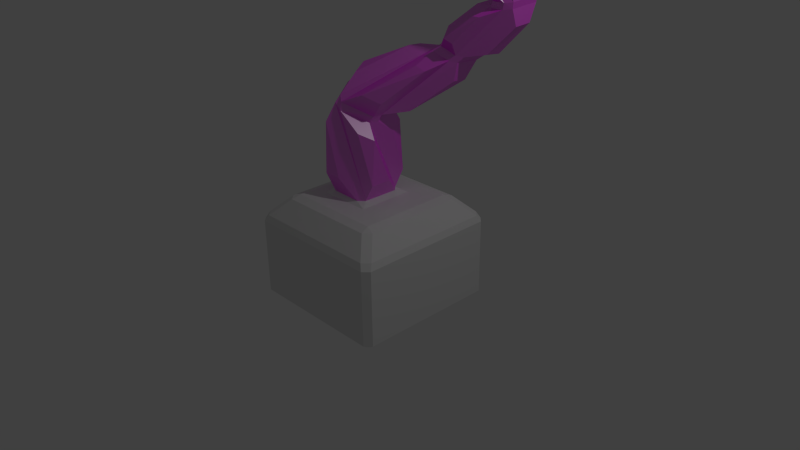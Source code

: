 # Source: neke.blend  (saved by Blender 2.72.0; exported with 4.5.12 LTS)
import bpy
from mathutils import Matrix  # noqa: F401  (used for matrix-valued properties, if any)

bpy.ops.wm.read_factory_settings(use_empty=True)
scene = bpy.context.scene
scene.name = 'Scene'

# ---- collections
col_collection_1 = bpy.data.collections.new('Collection 1'); scene.collection.children.link(col_collection_1)

# ---- images (referenced by path relative to the original .blend; pixels are not part of the script)
import os
ASSET_DIR = os.environ.get("B2B_ASSET_DIR", "")  # directory of the original .blend (textures are referenced by path, not embedded)
HERE = os.path.dirname(os.path.abspath(__file__))  # packed textures are extracted next to this script under _unpacked/

def load_image(name, relpath, width, height, colorspace="sRGB"):
    """Load a texture the original file referenced (path relative to the .blend, or extracted next to this script)."""
    p = next((c for c in (os.path.join(HERE, relpath), os.path.join(ASSET_DIR, relpath)) if relpath and os.path.exists(c)), "")
    if p:
        img = bpy.data.images.load(p, check_existing=True)
        img.name = name
    else:  # same state as the original file: an image datablock whose file is absent (Cycles renders it pink)
        img = bpy.data.images.new(name, width, height)
        img.source = "FILE"
        img.filepath = "//" + (relpath or name)
    img.colorspace_settings.name = colorspace
    return img
img_neke_png = load_image('neke.png', 'neke.png', 1024, 1024, 'sRGB')

# ---- materials (node trees are filled in below, after node groups)
mat_material = bpy.data.materials.new('Material')
mat_material.alpha_threshold = 0.0
mat_material.preview_render_type = 'FLAT'
mat_material.roughness = 0.5
mat_mramor = bpy.data.materials.new('mramor')
mat_mramor.alpha_threshold = 0.0
mat_mramor.roughness = 0.5

# ---- material node trees
mat_material.use_nodes = True; mat_material.node_tree.nodes.clear()
_N = mat_material.node_tree.nodes; _L = mat_material.node_tree.links
n0 = _N.new('ShaderNodeAddShader'); n0.name = 'Add Shader'; n0.location = (648, 381)
n1 = _N.new('ShaderNodeOutputMaterial'); n1.name = 'Material Output'; n1.location = (1302, 109)
n2 = _N.new('ShaderNodeBsdfDiffuse'); n2.name = 'Diffuse BSDF'; n2.location = (642, 233)
n2.inputs[1].default_value = 0.45
n3 = _N.new('ShaderNodeBsdfAnisotropic'); n3.name = 'Glossy BSDF'; n3.location = (369, 528)
n3.distribution = 'GGX'
n3.inputs[1].default_value = 0.4472
n4 = _N.new('ShaderNodeVolumeAbsorption'); n4.name = 'Volume Absorption'; n4.location = (374, 356)
n4.inputs[1].default_value = 2.0
n5 = _N.new('ShaderNodeMixShader'); n5.name = 'Mix Shader'; n5.location = (983, 276)
n5.inputs[0].default_value = 0.65
n6 = _N.new('ShaderNodeRGBToBW'); n6.name = 'RGB to BW'; n6.location = (469, -71)
n7 = _N.new('ShaderNodeTexImage'); n7.name = 'Image Texture'; n7.location = (-4, 252)
n7.width = 140
n7.image = img_neke_png
n8 = _N.new('ShaderNodeBrightContrast'); n8.name = 'Bright/Contrast'; n8.location = (685, -40)
n8.inputs[2].default_value = -3.6
n9 = _N.new('ShaderNodeDisplacement'); n9.name = 'Displacement'; n9.location = (0, 0)
n9.inputs[1].default_value = 0.0
n9.inputs[2].default_value = 0.1
_L.new(n7.outputs[0], n2.inputs[0])
_L.new(n5.outputs[0], n1.inputs[0])
_L.new(n3.outputs[0], n0.inputs[0])
_L.new(n4.outputs[0], n0.inputs[1])
_L.new(n7.outputs[0], n4.inputs[0])
_L.new(n0.outputs[0], n5.inputs[1])
_L.new(n2.outputs[0], n5.inputs[2])
_L.new(n7.outputs[0], n6.inputs[0])
_L.new(n6.outputs[0], n8.inputs[0])
_L.new(n8.outputs[0], n9.inputs[0])
_L.new(n9.outputs[0], n1.inputs[2])
n1.is_active_output = True
mat_mramor.use_nodes = True; mat_mramor.node_tree.nodes.clear()
_N = mat_mramor.node_tree.nodes; _L = mat_mramor.node_tree.links
n0 = _N.new('ShaderNodeOutputMaterial'); n0.name = 'Material Output'; n0.location = (300, 300)
n1 = _N.new('ShaderNodeBsdfDiffuse'); n1.name = 'Diffuse BSDF'; n1.location = (10, 300)
_L.new(n1.outputs[0], n0.inputs[0])
n0.is_active_output = True

# ---- world
world_world = bpy.data.worlds.new('World'); scene.world = world_world
world_world.color = (0.05088, 0.05088, 0.05088)
world_world.use_sun_shadow = False
world_world.sun_shadow_jitter_overblur = 0.0
world_world.cycles.sampling_method = 'MANUAL'
world_world.cycles.sample_map_resolution = 256

# ---- cameras
cam_camera = bpy.data.cameras.new('Camera')
cam_camera.clip_end = 100.0
cam_camera.lens = 35.0
cam_camera.sensor_width = 32.0
cam_camera.sensor_height = 18.0
cam_camera.ortho_scale = 7.314
cam_camera.dof.focus_distance = 0.0

# ---- lights
light_lamp = bpy.data.lights.new('Lamp', 'POINT')
light_lamp.transmission_factor = 0.0
light_lamp.cutoff_distance = 30.0
light_lamp.energy = 100.0
light_lamp.shadow_buffer_clip_start = 1.001
light_lamp.shadow_soft_size = 0.1
light_lamp.shadow_maximum_resolution = 0.006
light_lamp.use_absolute_resolution = True
light_lamp.cycles.use_multiple_importance_sampling = False

# ---- meshes
me_cube_001 = bpy.data.meshes.new('Cube.001')
me_cube_001.from_pydata([(-0.9203, -0.9203, -1.0), (-0.9203, -1.0, -0.9203), (-1.0, -0.9203, -0.9203), (-1.0, 0.9203, -0.9203), (-0.9203, 1.0, -0.9203), (-0.9203, 0.9203, -1.0), (0.9203, 1.0, -0.9203), (1.0, 0.9203, -0.9203), (0.9203, 0.9203, -1.0), (1.0, -0.9203, -0.9203), (0.9203, -1.0, -0.9203), (0.9203, -0.9203, -1.0), (-1.0, -0.9203, 0.9203), (-0.9203, -1.0, 0.9203), (-0.8744, -0.9625, 1.07), (-0.9625, -0.8744, 1.07), (-1.0, 0.9203, 0.9203), (-0.9625, 0.8744, 1.07), (-0.8744, 0.9625, 1.07), (-0.9203, 1.0, 0.9203), (0.9203, 1.0, 0.9203), (0.8744, 0.9625, 1.07), (0.9625, 0.8744, 1.07), (1.0, 0.9203, 0.9203), (1.0, -0.9203, 0.9203), (0.9625, -0.8744, 1.07), (0.8744, -0.9625, 1.07), (0.9203, -1.0, 0.9203), (-0.6295, -0.6295, 1.545), (-0.7467, -0.6586, 1.475), (-0.6586, -0.7467, 1.475), (-0.6586, 0.7467, 1.475), (-0.7467, 0.6586, 1.475), (-0.6295, 0.6295, 1.545), (0.7467, 0.6586, 1.475), (0.6586, 0.7467, 1.475), (0.6295, 0.6295, 1.545), (0.6586, -0.7467, 1.475), (0.7467, -0.6586, 1.475), (0.6295, -0.6295, 1.545), (0.5476, 0.5056, 4.889), (0.6189, 0.5643, 5.0), (0.5483, 0.6434, 5.008), (0.4754, 0.588, 4.891), (0.8832, 0.5578, 4.736), (0.9476, 0.5936, 4.862), (0.8796, 0.5302, 4.904), (0.8153, 0.4939, 4.778), (0.8755, 1.023, 4.79), (0.9442, 0.9436, 4.782), (0.8643, 0.9042, 4.667), (0.7886, 0.9843, 4.675), (0.5439, 0.9933, 4.928), (0.6129, 1.057, 4.887), (0.5319, 0.993, 4.787), (0.4544, 0.9125, 4.83), (-0.3866, -0.004426, 4.05), (-0.3372, 0.06955, 4.182), (-0.3323, 0.1748, 4.168), (-0.3753, 0.1168, 4.036), (0.002925, 0.4159, 3.744), (-0.06043, 0.3783, 3.609), (-0.1367, 0.3956, 3.705), (-0.06699, 0.4357, 3.829), (0.1719, 0.03048, 3.521), (0.1614, -0.08031, 3.519), (0.1083, -0.1039, 3.373), (0.1371, 0.01117, 3.37), (-0.1022, -0.3648, 3.673), (-0.1082, -0.3481, 3.862), (-0.1717, -0.2982, 3.975), (-0.1955, -0.3617, 3.82), (0.2493, -0.3659, 1.545), (0.1549, -0.2384, 1.618), (0.08084, -0.3118, 1.618), (0.09243, 0.3086, 1.617), (0.1656, 0.2335, 1.618), (0.2493, 0.3787, 1.545), (-0.4582, 0.3787, 1.545), (-0.4092, 0.2543, 1.617), (-0.335, 0.3277, 1.618), (-0.3473, -0.2972, 1.618), (-0.4205, -0.2231, 1.618), (-0.4582, -0.3659, 1.545), (1.186, 0.753, 5.894), (1.196, 0.7648, 6.036), (1.131, 0.8517, 6.038), (1.112, 0.8507, 5.904), (1.468, 0.7805, 5.946), (1.475, 0.7796, 6.082), (1.394, 0.7226, 6.062), (1.375, 0.7202, 5.917), (1.445, 1.216, 6.143), (1.511, 1.129, 6.139), (1.505, 1.129, 6.002), (1.429, 1.221, 5.998), (1.167, 1.201, 6.095), (1.246, 1.258, 6.117), (1.238, 1.255, 5.974), (1.15, 1.198, 5.959), (0.2231, 0.4921, 8.933), (0.268, 0.3887, 8.931), (0.2618, 0.4479, 9.026), (0.2754, 0.3867, 8.934), (0.3512, 0.4194, 8.981), (0.2635, 0.447, 9.027), (0.2826, 0.5314, 9.058), (0.37, 0.511, 9.014), (0.325, 0.6135, 9.016), (0.2809, 0.5323, 9.057), (0.318, 0.6155, 9.013), (0.2419, 0.5836, 8.966), (0.552, 0.2259, 4.68), (0.7695, 0.4466, 5.252), (0.5364, 0.7696, 5.34), (0.2404, 0.4264, 4.945), (0.821, 0.5731, 4.308), (1.202, 0.6974, 4.968), (0.9205, 0.4268, 5.196), (0.707, 0.2192, 4.616), (0.9613, 1.223, 4.988), (1.2, 0.9001, 4.921), (0.8101, 0.7736, 4.269), (0.4704, 0.9724, 4.501), (0.5338, 0.9722, 5.294), (0.8093, 1.243, 5.044), (0.3217, 0.9774, 4.566), (0.2283, 0.6143, 4.91), (-0.3931, -0.2393, 3.517), (-0.2301, 0.1261, 4.534), (-0.1788, 0.5036, 4.208), (-0.5061, 0.1758, 3.502), (0.3113, 0.4909, 3.734), (0.03014, 0.4596, 3.168), (-0.3679, 0.3373, 3.309), (-0.02511, 0.6547, 4.011), (0.4091, 0.2677, 3.605), (0.3284, -0.1133, 3.887), (0.2473, -0.1524, 3.048), (0.1445, 0.247, 3.03), (0.1254, -0.3035, 3.222), (0.1723, -0.2684, 4.086), (-0.1343, -0.08681, 4.414), (-0.2825, -0.4462, 3.384), (0.2743, -0.2303, 2.032), (-0.1225, -0.4173, 2.109), (0.1187, 0.4192, 2.014), (0.2805, 0.04299, 2.032), (-0.5257, 0.2555, 2.101), (-0.1289, 0.4303, 2.015), (-0.3704, -0.4089, 2.108), (-0.5323, -0.02102, 2.101), (1.098, 0.5558, 5.769), (0.9939, 0.5301, 6.596), (0.7981, 0.8494, 6.579), (0.8629, 0.8897, 5.859), (1.504, 0.8056, 5.596), (1.389, 0.7216, 6.797), (1.109, 0.5057, 6.611), (1.208, 0.5368, 5.783), (1.214, 1.242, 6.82), (1.409, 0.9237, 6.83), (1.525, 1.007, 5.628), (1.282, 1.338, 5.687), (0.8189, 1.052, 6.612), (1.098, 1.266, 6.805), (1.171, 1.357, 5.674), (0.8847, 1.091, 5.891), (0.2721, 0.6412, 8.255), (0.4566, 0.3123, 8.272), (0.4609, 0.3112, 8.274), (0.738, 0.513, 8.476), (0.7489, 0.566, 8.495), (0.565, 0.8933, 8.484), (0.561, 0.8944, 8.483), (0.283, 0.6941, 8.275)], [], [(0, 5, 8, 11), (23, 24, 9, 7), (14, 26, 37, 30), (19, 20, 6, 4), (27, 13, 1, 10), (17, 15, 29, 32), (28, 39, 72, 83), (39, 36, 77, 72), (25, 22, 34, 38), (21, 18, 31, 35), (0, 1, 2), (3, 4, 5), (6, 7, 8), (9, 10, 11), (12, 13, 14, 15), (16, 17, 18, 19), (20, 21, 22, 23), (24, 25, 26, 27), (28, 29, 30), (31, 32, 33), (34, 35, 36), (37, 38, 39), (1, 13, 12, 2), (15, 17, 16, 12), (19, 4, 3, 16), (5, 0, 2, 3), (18, 21, 20, 19), (23, 7, 6, 20), (8, 5, 4, 6), (22, 25, 24, 23), (27, 10, 9, 24), (11, 8, 7, 9), (26, 14, 13, 27), (0, 11, 10, 1), (28, 33, 32, 29), (33, 36, 35, 31), (36, 39, 38, 34), (39, 28, 30, 37), (29, 15, 14, 30), (25, 38, 37, 26), (21, 35, 34, 22), (17, 32, 31, 18), (12, 16, 3, 2), (36, 33, 78, 77), (33, 28, 83, 78), (95, 48, 120, 163), (40, 69, 141, 112), (50, 44, 116, 122), (98, 95, 163, 166), (57, 70, 142, 129), (64, 60, 132, 136), (86, 100, 168, 154), (49, 94, 162, 121), (68, 73, 144, 140), (58, 54, 126, 130), (45, 49, 121, 117), (81, 74, 145, 150), (103, 101, 169, 170), (102, 105, 106, 109), (92, 97, 165, 160), (54, 51, 123, 126), (40, 41, 42, 43), (44, 45, 46, 47), (48, 49, 50, 51), (52, 53, 54, 55), (56, 57, 58, 59), (60, 61, 62, 63), (64, 65, 66, 67), (68, 69, 70, 71), (72, 73, 74), (75, 76, 77), (78, 79, 80), (81, 82, 83), (84, 85, 86, 87), (88, 89, 90, 91), (92, 93, 94, 95), (96, 97, 98, 99), (100, 101, 102), (103, 104, 105), (106, 107, 108), (109, 110, 111), (49, 45, 44, 50), (65, 69, 68, 66), (46, 41, 40, 47), (53, 48, 51, 54), (70, 57, 56, 71), (61, 80, 79, 62), (81, 56, 59, 82), (71, 74, 73, 68), (75, 67, 66, 76), (58, 63, 62, 59), (42, 52, 55, 43), (74, 81, 83, 72), (80, 75, 77, 78), (82, 79, 78, 83), (76, 73, 72, 77), (60, 64, 67, 61), (47, 65, 64, 44), (63, 51, 50, 60), (57, 55, 54, 58), (69, 40, 43, 70), (93, 89, 88, 94), (90, 85, 84, 91), (97, 92, 95, 98), (86, 96, 99, 87), (98, 53, 52, 99), (41, 84, 87, 42), (94, 49, 48, 95), (45, 88, 91, 46), (106, 105, 104, 107), (105, 102, 101, 103), (109, 106, 108, 110), (102, 109, 111, 100), (110, 97, 96, 111), (85, 101, 100, 86), (107, 93, 92, 108), (89, 104, 103, 90), (101, 85, 153, 169), (153, 158, 170, 169), (120, 125, 166, 163), (146, 149, 133, 139), (144, 147, 138, 140), (148, 151, 131, 134), (117, 121, 162, 156), (150, 145, 143, 128), (141, 137, 119, 112), (124, 114, 155, 167), (157, 161, 172, 171), (135, 130, 126, 123), (129, 142, 115, 127), (136, 132, 122, 116), (164, 154, 168, 175), (160, 165, 174, 173), (113, 118, 159, 152), (67, 75, 146, 139), (93, 107, 172, 161), (61, 67, 139, 133), (96, 86, 154, 164), (71, 56, 128, 143), (110, 108, 173, 174), (75, 80, 149, 146), (69, 65, 137, 141), (70, 43, 115, 142), (76, 66, 138, 147), (88, 45, 117, 156), (108, 92, 160, 173), (65, 47, 119, 137), (80, 61, 133, 149), (87, 99, 167, 155), (66, 68, 140, 138), (89, 93, 161, 157), (63, 58, 130, 135), (46, 91, 159, 118), (104, 89, 157, 171), (44, 64, 136, 116), (62, 79, 148, 134), (53, 98, 166, 125), (100, 111, 175, 168), (79, 82, 151, 148), (41, 46, 118, 113), (94, 88, 156, 162), (59, 62, 134, 131), (90, 103, 170, 158), (51, 63, 135, 123), (56, 81, 150, 128), (99, 52, 124, 167), (97, 110, 174, 165), (47, 40, 112, 119), (85, 90, 158, 153), (107, 104, 171, 172), (52, 42, 114, 124), (60, 50, 122, 132), (82, 59, 131, 151), (84, 41, 113, 152), (111, 96, 164, 175), (73, 76, 147, 144), (48, 53, 125, 120), (91, 84, 152, 159), (43, 55, 127, 115), (55, 57, 129, 127), (74, 71, 143, 145), (42, 87, 155, 114)])
me_cube_001.polygons.foreach_set('material_index', [1, 1, 1, 1, 1, 1, 1, 1, 1, 1, 1, 1, 1, 1, 1, 1, 1, 1, 1, 1, 1, 1, 1, 1, 1, 1, 1, 1, 1, 1, 1, 1, 1, 1, 1, 1, 1, 1, 1, 1, 1, 1, 1, 1, 1, 0, 0, 0, 0, 0, 0, 0, 0, 0, 0, 0, 0, 0, 0, 0, 0, 0, 0, 0, 0, 0, 0, 0, 0, 1, 1, 1, 1, 0, 0, 0, 0, 0, 0, 0, 0, 0, 0, 0, 0, 0, 0, 0, 0, 0, 0, 0, 1, 1, 1, 1, 0, 0, 0, 0, 0, 0, 0, 0, 0, 0, 0, 0, 0, 0, 0, 0, 0, 0, 0, 0, 0, 0, 0, 0, 0, 0, 0, 0, 0, 0, 0, 0, 0, 0, 0, 0, 0, 0, 0, 0, 0, 0, 0, 0, 0, 0, 0, 0, 0, 0, 0, 0, 0, 0, 0, 0, 0, 0, 0, 0, 0, 0, 0, 0, 0, 0, 0, 0, 0, 0, 0, 0, 0, 0, 0, 0, 0, 0, 0, 0, 0, 0, 0, 0, 0, 0])
_uv = me_cube_001.uv_layers.new(name='UVMap')
_uv.uv.foreach_set('vector', [0.0, 0.0, 1.0, 0.0, 1.0, 1.0, 0.0, 1.0, 0.0, 0.0, 1.0, 0.0, 1.0, 1.0, 0.0, 1.0, 0.0, 0.0, 1.0, 0.0, 1.0, 1.0, 0.0, 1.0, 0.0, 0.0, 1.0, 0.0, 1.0, 1.0, 0.0, 1.0, 0.0, 0.0, 1.0, 0.0, 1.0, 1.0, 0.0, 1.0, 0.0, 0.0, 1.0, 0.0, 1.0, 1.0, 0.0, 1.0, 0.0, 0.0, 1.0, 0.0, 1.0, 1.0, 0.0, 1.0, 0.0, 0.0, 1.0, 0.0, 1.0, 1.0, 0.0, 1.0, 0.0, 0.0, 1.0, 0.0, 1.0, 1.0, 0.0, 1.0, 0.0, 0.0, 1.0, 0.0, 1.0, 1.0, 0.0, 1.0, 0.0, 0.0, 1.0, 0.0, 1.0, 1.0, 0.0, 0.0, 1.0, 0.0, 1.0, 1.0, 0.0, 0.0, 1.0, 0.0, 1.0, 1.0, 0.0, 0.0, 1.0, 0.0, 1.0, 1.0, 0.0, 0.0, 1.0, 0.0, 1.0, 1.0, 0.0, 1.0, 0.0, 0.0, 1.0, 0.0, 1.0, 1.0, 0.0, 1.0, 0.0, 0.0, 1.0, 0.0, 1.0, 1.0, 0.0, 1.0, 0.0, 0.0, 1.0, 0.0, 1.0, 1.0, 0.0, 1.0, 0.0, 0.0, 1.0, 0.0, 1.0, 1.0, 0.0, 0.0, 1.0, 0.0, 1.0, 1.0, 0.0, 0.0, 1.0, 0.0, 1.0, 1.0, 0.0, 0.0, 1.0, 0.0, 1.0, 1.0, 0.0, 0.0, 1.0, 0.0, 1.0, 1.0, 0.0, 1.0, 0.0, 0.0, 1.0, 0.0, 1.0, 1.0, 0.0, 1.0, 0.0, 0.0, 1.0, 0.0, 1.0, 1.0, 0.0, 1.0, 0.0, 0.0, 1.0, 0.0, 1.0, 1.0, 0.0, 1.0, 0.0, 0.0, 1.0, 0.0, 1.0, 1.0, 0.0, 1.0, 0.0, 0.0, 1.0, 0.0, 1.0, 1.0, 0.0, 1.0, 0.0, 0.0, 1.0, 0.0, 1.0, 1.0, 0.0, 1.0, 0.0, 0.0, 1.0, 0.0, 1.0, 1.0, 0.0, 1.0, 0.0, 0.0, 1.0, 0.0, 1.0, 1.0, 0.0, 1.0, 0.0, 0.0, 1.0, 0.0, 1.0, 1.0, 0.0, 1.0, 0.0, 0.0, 1.0, 0.0, 1.0, 1.0, 0.0, 1.0, 0.0, 0.0, 1.0, 0.0, 1.0, 1.0, 0.0, 1.0, 0.0, 0.0, 1.0, 0.0, 1.0, 1.0, 0.0, 1.0, 0.0, 0.0, 1.0, 0.0, 1.0, 1.0, 0.0, 1.0, 0.0, 0.0, 1.0, 0.0, 1.0, 1.0, 0.0, 1.0, 0.0, 0.0, 1.0, 0.0, 1.0, 1.0, 0.0, 1.0, 0.0, 0.0, 1.0, 0.0, 1.0, 1.0, 0.0, 1.0, 0.0, 0.0, 1.0, 0.0, 1.0, 1.0, 0.0, 1.0, 0.0, 0.0, 1.0, 0.0, 1.0, 1.0, 0.0, 1.0, 0.0, 0.0, 1.0, 0.0, 1.0, 1.0, 0.0, 1.0, 0.0, 0.0, 1.0, 0.0, 1.0, 1.0, 0.0, 1.0, 0.0, 0.0, 1.0, 0.0, 1.0, 1.0, 0.0, 1.0, 0.0, 0.0, 1.0, 0.0, 1.0, 1.0, 0.0, 1.0, 0.119, 0.7645, 0.119, 0.97, 0.09311, 0.9327, 0.09311, 0.8137, 0.3495, 0.6873, 0.3539, 0.9102, 0.3257, 0.8622, 0.3232, 0.7331, 0.4302, 0.5408, 0.4848, 0.5319, 0.4793, 0.5965, 0.4477, 0.6016, 0.02877, 0.3227, 0.0004275, 0.3279, 0.01625, 0.2808, 0.03266, 0.2778, 0.7955, 0.5487, 0.7411, 0.5925, 0.7508, 0.5188, 0.7823, 0.4934, 0.9132, 0.8254, 0.9132, 0.8974, 0.8642, 0.8889, 0.8642, 0.8472, 0.9494, 0.9417, 0.9494, 0.4739, 0.9723, 0.5764, 0.9723, 0.8473, 0.09311, 0.7645, 0.09311, 0.9724, 0.06701, 0.9194, 0.06701, 0.799, 0.5445, 0.3165, 0.6469, 0.01458, 0.6531, 0.08043, 0.5937, 0.2553, 0.6805, 0.7035, 0.6836, 0.9019, 0.6548, 0.866, 0.6531, 0.7511, 0.4799, 0.5101, 0.4245, 0.5199, 0.4309, 0.4862, 0.463, 0.4805, 0.5691, 0.0, 0.6339, 0.01243, 0.5862, 0.08025, 0.5487, 0.07305, 0.4011, 0.01403, 0.4023, 0.01442, 0.3823, 0.1169, 0.3816, 0.1166, 0.6525, 0.5019, 0.6522, 0.5019, 0.6522, 0.488, 0.6525, 0.488, 0.0, 0.35, 0.0295, 0.3444, 0.06178, 0.4475, 0.0447, 0.4508, 0.1269, 0.1298, 0.08588, 0.1156, 0.1329, 0.08525, 0.1567, 0.09349, 0.3495, 0.6873, 0.3458, 0.6667, 0.3621, 0.6632, 0.3663, 0.684, 0.3509, 0.6632, 0.3388, 0.6446, 0.3502, 0.6372, 0.3624, 0.6557, 0.7335, 0.01844, 0.7172, 0.01685, 0.7229, 0.0, 0.7401, 0.001524, 0.1271, 0.1513, 0.1144, 0.1468, 0.1269, 0.1298, 0.1413, 0.1342, 0.6873, 0.6706, 0.6937, 0.6937, 0.6805, 0.7035, 0.6725, 0.6825, 0.6263, 0.5536, 0.6142, 0.5739, 0.6038, 0.5582, 0.6168, 0.5396, 0.7652, 0.2753, 0.7478, 0.2737, 0.7452, 0.2497, 0.7634, 0.2517, 0.5445, 0.3165, 0.5384, 0.3448, 0.5265, 0.36, 0.526, 0.3359, 0.0, 0.0, 1.0, 0.0, 1.0, 1.0, 0.0, 0.0, 1.0, 0.0, 1.0, 1.0, 0.0, 0.0, 1.0, 0.0, 1.0, 1.0, 0.0, 0.0, 1.0, 0.0, 1.0, 1.0, 0.8401, 0.4406, 0.84, 0.4188, 0.8569, 0.418, 0.8592, 0.4385, 0.2418, 0.4852, 0.2392, 0.4645, 0.2532, 0.4664, 0.2578, 0.4885, 0.6817, 0.2211, 0.665, 0.2204, 0.6662, 0.1994, 0.6847, 0.1991, 0.0426, 0.3393, 0.0295, 0.3444, 0.02877, 0.3227, 0.04343, 0.3184, 0.8939, 0.01385, 0.877, 0.01559, 0.8844, 0.0001067, 0.4011, 0.01403, 0.3882, 0.007812, 0.4006, 0.0, 0.9101, 0.5728, 0.9069, 0.5578, 0.9232, 0.564, 0.6933, 0.916, 0.685, 0.9272, 0.676, 0.9173, 0.4245, 0.5199, 0.4799, 0.5101, 0.4848, 0.5319, 0.4302, 0.5408, 0.5955, 0.3013, 0.5384, 0.3448, 0.5445, 0.3165, 0.5912, 0.2777, 0.3502, 0.6372, 0.3887, 0.62, 0.4023, 0.636, 0.3624, 0.6557, 0.1144, 0.1468, 0.07324, 0.1347, 0.08588, 0.1156, 0.1269, 0.1298, 0.7411, 0.5925, 0.7955, 0.5487, 0.7953, 0.5716, 0.7401, 0.6181, 0.6142, 0.5739, 0.5499, 0.8745, 0.5367, 0.8746, 0.6038, 0.5582, 0.8393, 0.4934, 0.8393, 0.8648, 0.8259, 0.867, 0.8231, 0.4949, 0.526, 0.3359, 0.6339, 0.01243, 0.6469, 0.01458, 0.5445, 0.3165, 0.8264, 0.0, 0.7634, 0.2517, 0.7452, 0.2497, 0.815, 0.003665, 0.5731, 0.488, 0.6168, 0.5396, 0.6038, 0.5582, 0.5637, 0.5082, 0.676, 0.9061, 0.676, 0.9611, 0.6535, 0.9525, 0.6531, 0.9019, 0.0, 0.0, 1.0, 0.0, 1.0, 1.0, 0.0, 1.0, 0.0, 0.0, 1.0, 0.0, 1.0, 1.0, 0.0, 1.0, 0.0, 0.0, 1.0, 0.0, 1.0, 1.0, 0.0, 1.0, 0.0, 0.0, 1.0, 0.0, 1.0, 1.0, 0.0, 1.0, 0.3008, 0.9281, 0.2392, 0.8982, 0.2401, 0.8753, 0.3032, 0.9077, 0.8292, 0.4934, 0.7478, 0.2737, 0.7652, 0.2753, 0.84, 0.4915, 0.426, 0.9111, 0.4269, 0.7213, 0.442, 0.7226, 0.442, 0.9114, 0.6937, 0.6937, 0.6937, 0.8926, 0.6836, 0.9019, 0.6805, 0.7035, 0.3539, 0.9102, 0.3495, 0.6873, 0.3663, 0.684, 0.3663, 0.9008, 0.4034, 0.2936, 0.4577, 0.3056, 0.4565, 0.3255, 0.4023, 0.3136, 0.2532, 0.4664, 0.2833, 0.4685, 0.2867, 0.4901, 0.2578, 0.4885, 0.0295, 0.3444, 0.0, 0.35, 0.0004275, 0.3279, 0.02877, 0.3227, 0.5041, 0.9571, 0.5039, 0.9028, 0.5234, 0.9061, 0.5234, 0.9601, 0.02877, 0.3227, 0.1144, 0.1468, 0.1271, 0.1513, 0.04343, 0.3184, 0.8774, 0.592, 0.8401, 0.4406, 0.8592, 0.4385, 0.8939, 0.5906, 0.6662, 0.1994, 0.7172, 0.01685, 0.7335, 0.01844, 0.6847, 0.1991, 0.3388, 0.6446, 0.2418, 0.4852, 0.2578, 0.4885, 0.3502, 0.6372, 0.9101, 0.5728, 0.8982, 0.573, 0.8939, 0.5578, 0.9069, 0.5578, 0.8841, 0.0, 0.8844, 0.0001067, 0.877, 0.01559, 0.876, 0.01501, 0.9103, 0.5729, 0.9101, 0.5728, 0.9232, 0.564, 0.9237, 0.5647, 0.6933, 0.9019, 0.6933, 0.916, 0.676, 0.9173, 0.6762, 0.9022, 0.2274, 0.764, 0.0295, 0.3444, 0.0426, 0.3393, 0.2392, 0.7555, 0.84, 0.4188, 0.877, 0.01559, 0.8939, 0.01385, 0.8569, 0.418, 0.7242, 0.6701, 0.665, 0.2204, 0.6817, 0.2211, 0.7401, 0.6706, 0.2392, 0.4645, 0.3882, 0.007812, 0.4011, 0.01403, 0.2532, 0.4664, 0.9243, 0.9362, 0.9243, 0.4684, 0.9494, 0.5627, 0.9494, 0.8336, 0.3133, 0.3798, 0.2959, 0.3786, 0.3816, 0.1166, 0.3823, 0.1169, 0.05841, 0.1689, 0.08227, 0.176, 0.03266, 0.2778, 0.01625, 0.2808, 0.273, 0.6636, 0.3032, 0.6632, 0.2972, 0.8395, 0.2607, 0.8208, 0.9085, 0.7556, 0.8657, 0.758, 0.89, 0.612, 0.9138, 0.592, 0.6937, 0.6799, 0.735, 0.6706, 0.735, 0.8748, 0.7005, 0.8468, 0.463, 0.4805, 0.4309, 0.4862, 0.418, 0.3668, 0.4495, 0.3737, 0.7955, 0.8745, 0.7692, 0.8725, 0.7502, 0.6868, 0.7821, 0.6598, 0.5763, 0.3867, 0.6094, 0.3615, 0.6531, 0.4827, 0.6277, 0.488, 0.8281, 0.9747, 0.7955, 0.9737, 0.7982, 0.878, 0.8281, 0.867, 0.4732, 0.2081, 0.4418, 0.2011, 0.5155, 0.0, 0.5237, 0.003625, 0.2095, 0.0, 0.2392, 0.02566, 0.1567, 0.09349, 0.1329, 0.08525, 0.171, 0.7891, 0.2027, 0.7645, 0.2027, 0.89, 0.1835, 0.9061, 0.5237, 0.7213, 0.4905, 0.7068, 0.4477, 0.6016, 0.4793, 0.5965, 0.9328, 0.3727, 0.9007, 0.3727, 0.9047, 0.1026, 0.9136, 0.1014, 0.0447, 0.4508, 0.06178, 0.4475, 0.1764, 0.6905, 0.1758, 0.6908, 0.3651, 0.5826, 0.3428, 0.5926, 0.2893, 0.5064, 0.306, 0.5074, 0.7634, 0.2517, 0.8264, 0.0, 0.84, 0.05914, 0.8036, 0.2049, 0.665, 0.2204, 0.7242, 0.6701, 0.6873, 0.5879, 0.6531, 0.3274, 0.3032, 0.9077, 0.2401, 0.8753, 0.2607, 0.8208, 0.2972, 0.8395, 0.9494, 0.4684, 0.8939, 0.4684, 0.9007, 0.3727, 0.9328, 0.3727, 0.7401, 0.6181, 0.7953, 0.5716, 0.7821, 0.6598, 0.7502, 0.6868, 0.2274, 0.764, 0.2264, 0.7645, 0.1758, 0.6908, 0.1764, 0.6905, 0.6154, 0.8802, 0.5499, 0.8745, 0.5883, 0.8153, 0.6263, 0.8186, 0.5384, 0.3448, 0.5955, 0.3013, 0.6094, 0.3615, 0.5763, 0.3867, 0.5146, 0.7213, 0.5146, 0.9028, 0.4784, 0.884, 0.4784, 0.7789, 0.3927, 0.6632, 0.3927, 0.9352, 0.3663, 0.8875, 0.3663, 0.73, 0.2418, 0.4852, 0.3388, 0.6446, 0.2958, 0.6316, 0.2397, 0.5393, 0.6263, 0.857, 0.6263, 0.488, 0.6522, 0.5689, 0.6522, 0.7827, 0.7478, 0.2737, 0.8292, 0.4934, 0.7872, 0.4625, 0.7401, 0.3353, 0.5499, 0.8745, 0.6142, 0.5739, 0.6255, 0.6412, 0.5883, 0.8153, 0.6483, 0.8802, 0.6483, 0.9317, 0.6084, 0.912, 0.6084, 0.8822, 0.6937, 0.9418, 0.6937, 0.8748, 0.7231, 0.9346, 0.7231, 0.9734, 0.4577, 0.3056, 0.4034, 0.2936, 0.4418, 0.2011, 0.4732, 0.2081, 0.7401, 0.9511, 0.7401, 0.8745, 0.7844, 0.9078, 0.7844, 0.9522, 0.8642, 0.8254, 0.8642, 1.0, 0.84, 0.9672, 0.84, 0.8661, 0.3882, 0.007812, 0.2392, 0.4645, 0.2457, 0.354, 0.332, 0.08957, 0.06701, 0.7645, 0.06701, 0.9848, 0.03849, 0.9521, 0.03849, 0.8245, 0.6038, 0.5582, 0.5367, 0.8746, 0.5237, 0.7996, 0.5626, 0.6163, 0.119, 0.9593, 0.119, 0.7645, 0.1434, 0.8064, 0.1434, 0.9191, 0.9009, 0.001984, 0.9162, 0.0, 0.9136, 0.1014, 0.9047, 0.1026, 0.0, 0.0, 1.0, 0.0, 1.0, 1.0, 0.0, 1.0, 0.3887, 0.62, 0.3502, 0.6372, 0.3428, 0.5926, 0.3651, 0.5826, 0.4023, 0.3136, 0.4565, 0.3255, 0.4495, 0.3737, 0.418, 0.3668, 0.5637, 0.5082, 0.6038, 0.5582, 0.5626, 0.6163, 0.5394, 0.5874, 1.0, 0.0, 1.0, 0.3589, 0.9752, 0.2772, 0.9752, 0.06937, 0.4269, 0.7213, 0.426, 0.9111, 0.4023, 0.8737, 0.4028, 0.7637, 0.9723, 0.831, 0.9723, 0.4739, 0.9984, 0.5414, 0.9984, 0.7482, 0.04343, 0.3184, 0.1271, 0.1513, 0.1342, 0.2065, 0.08578, 0.3032, 0.9752, 0.0, 0.9752, 0.4739, 0.9494, 0.3781, 0.9494, 0.1037, 0.3151, 0.6766, 0.3495, 0.6873, 0.3232, 0.7331, 0.3032, 0.7269, 0.2833, 0.4685, 0.2532, 0.4664, 0.2959, 0.3786, 0.3133, 0.3798, 0.9069, 0.5578, 0.8939, 0.5578, 0.9162, 0.4685, 0.9237, 0.4684, 0.5237, 0.9324, 0.5237, 0.8802, 0.5767, 0.8921, 0.5767, 0.9223, 0.442, 0.9246, 0.442, 0.7213, 0.4784, 0.7739, 0.4784, 0.8917, 0.8231, 0.4949, 0.8259, 0.867, 0.7971, 0.7873, 0.7955, 0.5718, 0.2289, 0.7645, 0.2289, 0.9294, 0.2027, 0.8883, 0.2027, 0.7928, 0.2392, 0.7555, 0.0426, 0.3393, 0.1069, 0.4115, 0.2208, 0.6525, 0.9138, 0.8214, 0.84, 0.8254, 0.8657, 0.758, 0.9085, 0.7556, 0.9083, 0.9419, 0.8642, 0.9419, 0.8814, 0.8974, 0.9069, 0.8974, 0.5039, 0.955, 0.4784, 0.9396, 0.4891, 0.9028, 0.5039, 0.9118, 0.5767, 0.9202, 0.6084, 0.8802, 0.6084, 0.9369, 0.59, 0.9602, 0.03849, 0.7645, 0.03849, 0.9318, 7.471e-08, 0.9032, 0.0, 0.8063, 0.6339, 0.01243, 0.526, 0.3359, 0.5237, 0.2676, 0.5862, 0.08025, 0.171, 0.7645, 0.171, 0.9286, 0.1434, 0.9023, 0.1434, 0.8073])
me_cube_001.materials.append(mat_material)
me_cube_001.materials.append(mat_mramor)
me_cube_001.use_remesh_preserve_volume = False
me_cube_001.use_remesh_preserve_attributes = False
me_cube_001.use_mirror_vertex_groups = False
me_cube_001.update()

# ---- objects
ob_cube = bpy.data.objects.new('Cube', me_cube_001)
ob_lamp = bpy.data.objects.new('Lamp', light_lamp)
ob_camera = bpy.data.objects.new('Camera', cam_camera)

# ---- transforms, parenting, visibility, modifiers, constraints
ob_cube.location = (0.0, 0.0, 0.0)
ob_cube.scale = (1.0, 1.0, 0.544)
ob_cube.lineart.crease_threshold = 0.0
ob_lamp.location = (4.076, 1.005, 5.904)
ob_lamp.rotation_euler = (0.6503, 0.05522, 1.866)
ob_lamp.lock_rotations_4d = False
ob_lamp.empty_display_type = 'ARROWS'
ob_lamp.color = (0.0, 0.0, 0.0, 0.0)
ob_lamp.lineart.crease_threshold = 0.0
ob_camera.location = (7.481, -6.508, 5.344)
ob_camera.rotation_euler = (1.109, 0.01082, 0.8149)
ob_camera.lock_rotations_4d = False
ob_camera.empty_display_type = 'ARROWS'
ob_camera.color = (0.0, 0.0, 0.0, 0.0)
ob_camera.display_type = 'WIRE'
ob_camera.lineart.crease_threshold = 0.0

# ---- collection membership
col_collection_1.objects.link(ob_cube)
col_collection_1.objects.link(ob_lamp)
col_collection_1.objects.link(ob_camera)

# ---- scene / render settings (as saved in the file)
scene.camera = ob_camera
scene.frame_start = 1; scene.frame_end = 250; scene.frame_set(1)
scene.render.engine = 'CYCLES'
scene.render.resolution_percentage = 50
scene.render.dither_intensity = 0.0
scene.cycles.use_denoising = False
scene.cycles.samples = 10
scene.cycles.sampling_pattern = 'TABULATED_SOBOL'
scene.cycles.light_sampling_threshold = 0.0
scene.cycles.use_adaptive_sampling = False
scene.cycles.use_light_tree = False
scene.cycles.blur_glossy = 0.0
scene.cycles.pixel_filter_type = 'GAUSSIAN'
scene.cycles.sample_clamp_indirect = 0.0
scene.view_settings.view_transform = 'Standard'
bpy.context.view_layer.update()
